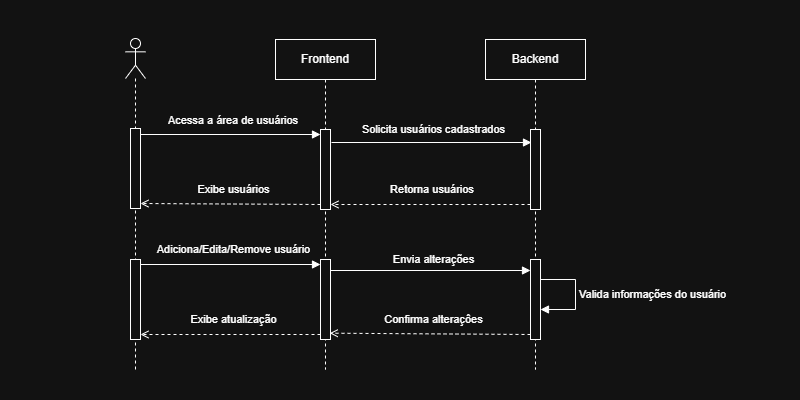

The diagram above was exported from draw.io. Its source (the exported page's mxGraphModel, read from the mxfile embedded in the PNG):
<mxGraphModel dx="1452" dy="1188" grid="1" gridSize="10" guides="1" tooltips="1" connect="1" arrows="1" fold="1" page="1" pageScale="1" pageWidth="800" pageHeight="400" math="0" shadow="0">
  <root>
    <mxCell id="UNnIPr10lAyDAcElRK8v-0" />
    <mxCell id="UNnIPr10lAyDAcElRK8v-1" parent="UNnIPr10lAyDAcElRK8v-0" />
    <mxCell id="UNnIPr10lAyDAcElRK8v-2" parent="UNnIPr10lAyDAcElRK8v-1" style="shape=umlLifeline;perimeter=lifelinePerimeter;whiteSpace=wrap;html=1;container=1;dropTarget=0;collapsible=0;recursiveResize=0;outlineConnect=0;portConstraint=eastwest;newEdgeStyle={&quot;curved&quot;:0,&quot;rounded&quot;:0};" value="Frontend" vertex="1">
      <mxGeometry height="330" width="100" x="275" y="-361" as="geometry" />
    </mxCell>
    <mxCell id="UNnIPr10lAyDAcElRK8v-3" parent="UNnIPr10lAyDAcElRK8v-2" style="html=1;points=[[0,0,0,0,5],[0,1,0,0,-5],[1,0,0,0,5],[1,1,0,0,-5]];perimeter=orthogonalPerimeter;outlineConnect=0;targetShapes=umlLifeline;portConstraint=eastwest;newEdgeStyle={&quot;curved&quot;:0,&quot;rounded&quot;:0};" value="" vertex="1">
      <mxGeometry height="80" width="10" x="45" y="90" as="geometry" />
    </mxCell>
    <mxCell id="UNnIPr10lAyDAcElRK8v-4" parent="UNnIPr10lAyDAcElRK8v-2" style="html=1;points=[[0,0,0,0,5],[0,1,0,0,-5],[1,0,0,0,5],[1,1,0,0,-5]];perimeter=orthogonalPerimeter;outlineConnect=0;targetShapes=umlLifeline;portConstraint=eastwest;newEdgeStyle={&quot;curved&quot;:0,&quot;rounded&quot;:0};" value="" vertex="1">
      <mxGeometry height="80" width="10" x="45" y="220" as="geometry" />
    </mxCell>
    <mxCell id="UNnIPr10lAyDAcElRK8v-5" parent="UNnIPr10lAyDAcElRK8v-1" style="shape=umlLifeline;perimeter=lifelinePerimeter;whiteSpace=wrap;html=1;container=1;dropTarget=0;collapsible=0;recursiveResize=0;outlineConnect=0;portConstraint=eastwest;newEdgeStyle={&quot;curved&quot;:0,&quot;rounded&quot;:0};participant=umlActor;" value="" vertex="1">
      <mxGeometry height="331" width="20" x="125" y="-362" as="geometry" />
    </mxCell>
    <mxCell id="UNnIPr10lAyDAcElRK8v-6" parent="UNnIPr10lAyDAcElRK8v-5" style="html=1;points=[[0,0,0,0,5],[0,1,0,0,-5],[1,0,0,0,5],[1,1,0,0,-5]];perimeter=orthogonalPerimeter;outlineConnect=0;targetShapes=umlLifeline;portConstraint=eastwest;newEdgeStyle={&quot;curved&quot;:0,&quot;rounded&quot;:0};" value="" vertex="1">
      <mxGeometry height="80" width="10" x="5" y="90" as="geometry" />
    </mxCell>
    <mxCell id="UNnIPr10lAyDAcElRK8v-7" parent="UNnIPr10lAyDAcElRK8v-5" style="html=1;points=[[0,0,0,0,5],[0,1,0,0,-5],[1,0,0,0,5],[1,1,0,0,-5]];perimeter=orthogonalPerimeter;outlineConnect=0;targetShapes=umlLifeline;portConstraint=eastwest;newEdgeStyle={&quot;curved&quot;:0,&quot;rounded&quot;:0};" value="" vertex="1">
      <mxGeometry height="80" width="10" x="5" y="221" as="geometry" />
    </mxCell>
    <mxCell id="UNnIPr10lAyDAcElRK8v-8" parent="UNnIPr10lAyDAcElRK8v-1" style="shape=umlLifeline;perimeter=lifelinePerimeter;whiteSpace=wrap;html=1;container=1;dropTarget=0;collapsible=0;recursiveResize=0;outlineConnect=0;portConstraint=eastwest;newEdgeStyle={&quot;curved&quot;:0,&quot;rounded&quot;:0};" value="Backend" vertex="1">
      <mxGeometry height="330" width="100" x="485" y="-361" as="geometry" />
    </mxCell>
    <mxCell id="UNnIPr10lAyDAcElRK8v-9" parent="UNnIPr10lAyDAcElRK8v-8" style="html=1;points=[[0,0,0,0,5],[0,1,0,0,-5],[1,0,0,0,5],[1,1,0,0,-5]];perimeter=orthogonalPerimeter;outlineConnect=0;targetShapes=umlLifeline;portConstraint=eastwest;newEdgeStyle={&quot;curved&quot;:0,&quot;rounded&quot;:0};" value="" vertex="1">
      <mxGeometry height="80" width="10" x="45" y="90" as="geometry" />
    </mxCell>
    <mxCell id="UNnIPr10lAyDAcElRK8v-10" parent="UNnIPr10lAyDAcElRK8v-8" style="html=1;points=[[0,0,0,0,5],[0,1,0,0,-5],[1,0,0,0,5],[1,1,0,0,-5]];perimeter=orthogonalPerimeter;outlineConnect=0;targetShapes=umlLifeline;portConstraint=eastwest;newEdgeStyle={&quot;curved&quot;:0,&quot;rounded&quot;:0};" value="" vertex="1">
      <mxGeometry height="80" width="10" x="45" y="220" as="geometry" />
    </mxCell>
    <mxCell id="UNnIPr10lAyDAcElRK8v-11" edge="1" parent="UNnIPr10lAyDAcElRK8v-8" source="UNnIPr10lAyDAcElRK8v-10" style="html=1;align=left;spacingLeft=2;endArrow=block;rounded=0;edgeStyle=orthogonalEdgeStyle;curved=0;rounded=0;" target="UNnIPr10lAyDAcElRK8v-10" value="Valida informações do usuário">
      <mxGeometry relative="1" as="geometry">
        <Array as="points">
          <mxPoint x="90" y="240" />
          <mxPoint x="90" y="270" />
        </Array>
        <mxPoint x="58" y="240" as="sourcePoint" />
        <mxPoint x="65" y="270" as="targetPoint" />
      </mxGeometry>
    </mxCell>
    <mxCell id="UNnIPr10lAyDAcElRK8v-12" edge="1" parent="UNnIPr10lAyDAcElRK8v-1" style="html=1;verticalAlign=middle;endArrow=block;rounded=1;entryX=0;entryY=0;entryDx=0;entryDy=5;fontSize=11;strokeColor=default;align=center;fontFamily=Helvetica;fontColor=default;labelBackgroundColor=default;endFill=1;" value="Solicita usuários cadastrados">
      <mxGeometry relative="1" x="0.02" y="13" as="geometry">
        <mxPoint as="offset" />
        <mxPoint x="331" y="-258" as="sourcePoint" />
        <mxPoint x="531" y="-258" as="targetPoint" />
      </mxGeometry>
    </mxCell>
    <mxCell id="UNnIPr10lAyDAcElRK8v-13" edge="1" parent="UNnIPr10lAyDAcElRK8v-1" source="UNnIPr10lAyDAcElRK8v-9" style="html=1;verticalAlign=middle;endArrow=open;rounded=1;exitX=0;exitY=1;exitDx=0;exitDy=-5;fontSize=11;entryX=1;entryY=1;entryDx=0;entryDy=-5;entryPerimeter=0;strokeColor=default;align=center;fontFamily=Helvetica;fontColor=default;labelBackgroundColor=default;endFill=0;dashed=1;" target="UNnIPr10lAyDAcElRK8v-3" value="Retorna usuários&amp;nbsp;">
      <mxGeometry relative="1" x="-0.03" y="-15" as="geometry">
        <mxPoint as="offset" />
        <mxPoint x="330" y="-156" as="targetPoint" />
      </mxGeometry>
    </mxCell>
    <mxCell id="UNnIPr10lAyDAcElRK8v-14" edge="1" parent="UNnIPr10lAyDAcElRK8v-1" style="%3CmxGraphModel%3E%3Croot%3E%3CmxCell%20id%3D%220%22%2F%3E%3CmxCell%20id%3D%221%22%20parent%3D%220%22%2F%3E%3CmxCell%20id%3D%222%22%20edge%3D%221%22%20parent%3D%221%22%20style%3D%22html%3D1%3BverticalAlign%3Dbottom%3BendArrow%3Dopen%3Bdashed%3D1%3BendSize%3D8%3Bcurved%3D0%3Brounded%3D0%3BexitX%3D0%3BexitY%3D1%3BexitDx%3D0%3BexitDy%3D-5%3BfontSize%3D12%3BentryX%3D1%3BentryY%3D1%3BentryDx%3D0%3BentryDy%3D-5%3BentryPerimeter%3D0%3B%22%20value%3D%22Retorna%20pedidos%20realizados%22%3E%3CmxGeometry%20relative%3D%221%22%20as%3D%22geometry%22%3E%3CmxPoint%20x%3D%22577%22%20y%3D%22-195%22%20as%3D%22sourcePoint%22%2F%3E%3CmxPoint%20x%3D%22377%22%20y%3D%22-195%22%20as%3D%22targetPoint%22%2F%3E%3C%2FmxGeometry%3E%3C%2FmxCell%3E%3C%2Froot%3E%3C%2FmxGraphModel%3E;endArrow=block;endFill=1;rounded=1;strokeColor=default;align=center;verticalAlign=middle;fontFamily=Helvetica;fontSize=11;fontColor=default;labelBackgroundColor=default;" value="Acessa a área de usuários">
      <mxGeometry relative="1" width="80" x="0.0333" y="15" as="geometry">
        <mxPoint as="offset" />
        <mxPoint x="140" y="-266" as="sourcePoint" />
        <mxPoint x="320" y="-266" as="targetPoint" />
      </mxGeometry>
    </mxCell>
    <mxCell id="UNnIPr10lAyDAcElRK8v-15" edge="1" parent="UNnIPr10lAyDAcElRK8v-1" source="UNnIPr10lAyDAcElRK8v-3" style="html=1;verticalAlign=middle;endArrow=open;rounded=1;fontFamily=Helvetica;fontSize=11;fontColor=default;entryX=1;entryY=1;entryDx=0;entryDy=-5;entryPerimeter=0;align=center;labelBackgroundColor=default;exitX=0;exitY=1;exitDx=0;exitDy=-5;exitPerimeter=0;strokeColor=default;endFill=0;dashed=1;" target="UNnIPr10lAyDAcElRK8v-6" value="Exibe usuários">
      <mxGeometry relative="1" x="-0.0324" y="-15" as="geometry">
        <mxPoint as="offset" />
        <mxPoint x="320" y="-156" as="sourcePoint" />
        <mxPoint x="185" y="-161" as="targetPoint" />
      </mxGeometry>
    </mxCell>
    <mxCell id="UNnIPr10lAyDAcElRK8v-16" edge="1" parent="UNnIPr10lAyDAcElRK8v-1" source="UNnIPr10lAyDAcElRK8v-7" style="html=1;verticalAlign=middle;endArrow=block;rounded=1;entryX=0;entryY=0;entryDx=0;entryDy=5;entryPerimeter=0;exitX=1;exitY=0;exitDx=0;exitDy=5;exitPerimeter=0;strokeColor=default;align=center;fontFamily=Helvetica;fontSize=11;fontColor=default;labelBackgroundColor=default;endFill=1;" target="UNnIPr10lAyDAcElRK8v-4" value="Adiciona/Edita/Remove usuário">
      <mxGeometry relative="1" width="80" x="0.0333" y="15" as="geometry">
        <mxPoint as="offset" />
        <Array as="points" />
        <mxPoint x="173" y="-121" as="sourcePoint" />
        <mxPoint x="223" y="-121" as="targetPoint" />
      </mxGeometry>
    </mxCell>
    <mxCell id="UNnIPr10lAyDAcElRK8v-17" edge="1" parent="UNnIPr10lAyDAcElRK8v-1" style="html=1;verticalAlign=middle;endArrow=block;rounded=1;entryX=0;entryY=0;entryDx=0;entryDy=5;entryPerimeter=0;exitX=1;exitY=0;exitDx=0;exitDy=5;exitPerimeter=0;strokeColor=default;align=center;fontFamily=Helvetica;fontSize=11;fontColor=default;labelBackgroundColor=default;endFill=1;" value="Envia alterações">
      <mxGeometry relative="1" width="80" x="0.03" y="11" as="geometry">
        <mxPoint as="offset" />
        <Array as="points" />
        <mxPoint x="330" y="-130" as="sourcePoint" />
        <mxPoint x="530" y="-130" as="targetPoint" />
      </mxGeometry>
    </mxCell>
    <mxCell id="UNnIPr10lAyDAcElRK8v-18" edge="1" parent="UNnIPr10lAyDAcElRK8v-1" source="UNnIPr10lAyDAcElRK8v-10" style="html=1;verticalAlign=middle;endArrow=open;rounded=1;exitX=0;exitY=1;exitDx=0;exitDy=-5;fontSize=11;entryX=0.542;entryY=0.89;entryDx=0;entryDy=0;entryPerimeter=0;exitPerimeter=0;strokeColor=default;align=center;fontFamily=Helvetica;fontColor=default;labelBackgroundColor=default;endFill=0;dashed=1;" target="UNnIPr10lAyDAcElRK8v-2" value="Confirma alteraçôes">
      <mxGeometry relative="1" x="-0.0329" y="-14" as="geometry">
        <mxPoint as="offset" />
        <mxPoint x="523" y="-71" as="sourcePoint" />
        <mxPoint x="323" y="-71" as="targetPoint" />
      </mxGeometry>
    </mxCell>
    <mxCell id="UNnIPr10lAyDAcElRK8v-19" edge="1" parent="UNnIPr10lAyDAcElRK8v-1" source="UNnIPr10lAyDAcElRK8v-4" style="html=1;verticalAlign=middle;endArrow=open;rounded=1;exitX=0;exitY=1;exitDx=0;exitDy=-5;fontSize=11;entryX=1;entryY=1;entryDx=0;entryDy=-5;entryPerimeter=0;exitPerimeter=0;strokeColor=default;align=center;fontFamily=Helvetica;fontColor=default;labelBackgroundColor=default;endFill=0;dashed=1;" target="UNnIPr10lAyDAcElRK8v-7" value="Exibe atualização">
      <mxGeometry relative="1" x="-0.0333" y="-15" as="geometry">
        <mxPoint as="offset" />
        <mxPoint x="393" y="-81" as="sourcePoint" />
        <mxPoint x="193" y="-81" as="targetPoint" />
      </mxGeometry>
    </mxCell>
  </root>
</mxGraphModel>